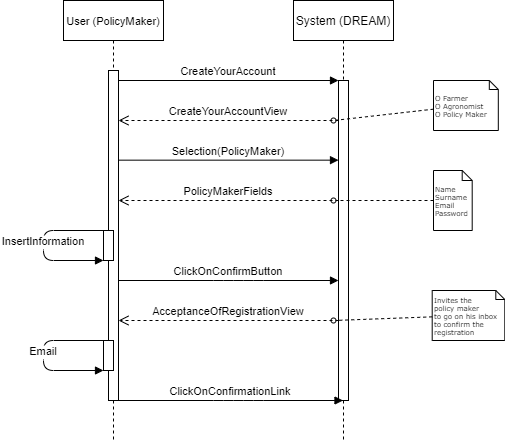

The diagram above was exported from draw.io. Its source (the exported page's mxGraphModel, read from the mxfile embedded in the PNG):
<mxGraphModel dx="1038" dy="641" grid="1" gridSize="10" guides="1" tooltips="1" connect="1" arrows="1" fold="1" page="1" pageScale="1" pageWidth="850" pageHeight="1100" math="0" shadow="0">
  <root>
    <mxCell id="0" />
    <mxCell id="1" parent="0" />
    <mxCell id="3nuBFxr9cyL0pnOWT2aG-1" value="User (PolicyMaker)" style="shape=umlLifeline;perimeter=lifelinePerimeter;container=1;collapsible=0;recursiveResize=0;rounded=0;shadow=0;strokeWidth=1;fontSize=11;" parent="1" vertex="1">
      <mxGeometry x="120" y="80" width="100" height="440" as="geometry" />
    </mxCell>
    <mxCell id="3nuBFxr9cyL0pnOWT2aG-2" value="" style="points=[];perimeter=orthogonalPerimeter;rounded=0;shadow=0;strokeWidth=1;" parent="3nuBFxr9cyL0pnOWT2aG-1" vertex="1">
      <mxGeometry x="45" y="70" width="10" height="330" as="geometry" />
    </mxCell>
    <mxCell id="-ki9tW6POzLssxUiX_zL-8" value="" style="points=[];perimeter=orthogonalPerimeter;rounded=0;shadow=0;strokeWidth=1;" parent="3nuBFxr9cyL0pnOWT2aG-1" vertex="1">
      <mxGeometry x="40" y="230" width="10" height="30" as="geometry" />
    </mxCell>
    <mxCell id="-ki9tW6POzLssxUiX_zL-9" value="InsertInformation" style="verticalAlign=bottom;endArrow=block;shadow=0;strokeWidth=1;" parent="3nuBFxr9cyL0pnOWT2aG-1" source="-ki9tW6POzLssxUiX_zL-8" target="-ki9tW6POzLssxUiX_zL-8" edge="1">
      <mxGeometry x="0.0667" relative="1" as="geometry">
        <mxPoint x="65" y="290" as="sourcePoint" />
        <mxPoint x="235" y="290" as="targetPoint" />
        <Array as="points">
          <mxPoint x="-20" y="230" />
          <mxPoint x="-20" y="260" />
        </Array>
        <mxPoint as="offset" />
      </mxGeometry>
    </mxCell>
    <mxCell id="-ki9tW6POzLssxUiX_zL-11" value="" style="points=[];perimeter=orthogonalPerimeter;rounded=0;shadow=0;strokeWidth=1;" parent="3nuBFxr9cyL0pnOWT2aG-1" vertex="1">
      <mxGeometry x="40" y="340" width="10" height="30" as="geometry" />
    </mxCell>
    <mxCell id="-ki9tW6POzLssxUiX_zL-12" value="Email" style="verticalAlign=bottom;endArrow=block;shadow=0;strokeWidth=1;" parent="3nuBFxr9cyL0pnOWT2aG-1" source="-ki9tW6POzLssxUiX_zL-11" target="-ki9tW6POzLssxUiX_zL-11" edge="1">
      <mxGeometry x="0.0667" relative="1" as="geometry">
        <mxPoint x="-55" y="320" as="sourcePoint" />
        <mxPoint x="115" y="320" as="targetPoint" />
        <Array as="points">
          <mxPoint x="-20" y="340" />
          <mxPoint x="-20" y="370" />
        </Array>
        <mxPoint as="offset" />
      </mxGeometry>
    </mxCell>
    <mxCell id="3nuBFxr9cyL0pnOWT2aG-5" value="System (DREAM)" style="shape=umlLifeline;perimeter=lifelinePerimeter;container=1;collapsible=0;recursiveResize=0;rounded=0;shadow=0;strokeWidth=1;" parent="1" vertex="1">
      <mxGeometry x="350" y="80" width="100" height="440" as="geometry" />
    </mxCell>
    <mxCell id="3nuBFxr9cyL0pnOWT2aG-6" value="" style="points=[];perimeter=orthogonalPerimeter;rounded=0;shadow=0;strokeWidth=1;" parent="3nuBFxr9cyL0pnOWT2aG-5" vertex="1">
      <mxGeometry x="45" y="80" width="10" height="320" as="geometry" />
    </mxCell>
    <mxCell id="-ki9tW6POzLssxUiX_zL-1" value="Selection(PolicyMaker)" style="verticalAlign=bottom;endArrow=block;entryX=0;entryY=0;shadow=0;strokeWidth=1;" parent="3nuBFxr9cyL0pnOWT2aG-5" source="3nuBFxr9cyL0pnOWT2aG-2" edge="1">
      <mxGeometry relative="1" as="geometry">
        <mxPoint x="-125" y="159.6600000000001" as="sourcePoint" />
        <mxPoint x="45" y="159.6600000000001" as="targetPoint" />
      </mxGeometry>
    </mxCell>
    <mxCell id="3nuBFxr9cyL0pnOWT2aG-7" value="CreateYourAccountView" style="verticalAlign=bottom;endArrow=open;dashed=1;endSize=8;shadow=0;strokeWidth=1;" parent="1" source="3nuBFxr9cyL0pnOWT2aG-6" target="3nuBFxr9cyL0pnOWT2aG-2" edge="1">
      <mxGeometry relative="1" as="geometry">
        <mxPoint x="275" y="236" as="targetPoint" />
        <Array as="points">
          <mxPoint x="260" y="200" />
        </Array>
      </mxGeometry>
    </mxCell>
    <mxCell id="3nuBFxr9cyL0pnOWT2aG-8" value="CreateYourAccount" style="verticalAlign=bottom;endArrow=block;entryX=0;entryY=0;shadow=0;strokeWidth=1;" parent="1" source="3nuBFxr9cyL0pnOWT2aG-2" target="3nuBFxr9cyL0pnOWT2aG-6" edge="1">
      <mxGeometry relative="1" as="geometry">
        <mxPoint x="275" y="160" as="sourcePoint" />
      </mxGeometry>
    </mxCell>
    <mxCell id="-ki9tW6POzLssxUiX_zL-2" style="edgeStyle=none;rounded=0;html=1;dashed=1;labelBackgroundColor=none;startArrow=none;startFill=0;startSize=5;endArrow=oval;endFill=0;endSize=5;jettySize=auto;orthogonalLoop=1;strokeWidth=1;fontFamily=Verdana;fontSize=12" parent="1" source="-ki9tW6POzLssxUiX_zL-3" edge="1">
      <mxGeometry relative="1" as="geometry">
        <mxPoint x="390" y="200" as="targetPoint" />
        <Array as="points" />
      </mxGeometry>
    </mxCell>
    <mxCell id="-ki9tW6POzLssxUiX_zL-3" value="O Farmer&lt;br style=&quot;font-size: 7px;&quot;&gt;O Agronomist&lt;br style=&quot;font-size: 7px;&quot;&gt;O Policy Maker" style="shape=note;whiteSpace=wrap;html=1;rounded=0;shadow=0;comic=0;labelBackgroundColor=none;strokeWidth=1;fontFamily=Verdana;fontSize=7;align=left;size=9;" parent="1" vertex="1">
      <mxGeometry x="490" y="160" width="64.81" height="50" as="geometry" />
    </mxCell>
    <mxCell id="-ki9tW6POzLssxUiX_zL-4" value="PolicyMakerFields" style="verticalAlign=bottom;endArrow=open;dashed=1;endSize=8;shadow=0;strokeWidth=1;" parent="1" source="3nuBFxr9cyL0pnOWT2aG-6" target="3nuBFxr9cyL0pnOWT2aG-2" edge="1">
      <mxGeometry relative="1" as="geometry">
        <mxPoint x="170.0000000000001" y="280" as="targetPoint" />
        <mxPoint x="340" y="280" as="sourcePoint" />
        <Array as="points">
          <mxPoint x="255" y="280" />
        </Array>
      </mxGeometry>
    </mxCell>
    <mxCell id="-ki9tW6POzLssxUiX_zL-5" value="Name&lt;br&gt;Surname&lt;br&gt;Email&lt;br&gt;Password" style="shape=note;whiteSpace=wrap;html=1;rounded=0;shadow=0;comic=0;labelBackgroundColor=none;strokeWidth=1;fontFamily=Verdana;fontSize=7;align=left;size=10;" parent="1" vertex="1">
      <mxGeometry x="490" y="250" width="38.7" height="60" as="geometry" />
    </mxCell>
    <mxCell id="-ki9tW6POzLssxUiX_zL-6" style="edgeStyle=none;rounded=0;html=1;dashed=1;labelBackgroundColor=none;startArrow=none;startFill=0;startSize=5;endArrow=oval;endFill=0;endSize=5;jettySize=auto;orthogonalLoop=1;strokeWidth=1;fontFamily=Verdana;fontSize=12" parent="1" source="-ki9tW6POzLssxUiX_zL-5" edge="1">
      <mxGeometry relative="1" as="geometry">
        <mxPoint x="390" y="280" as="targetPoint" />
        <mxPoint x="410" y="199.38357244279757" as="sourcePoint" />
        <Array as="points" />
      </mxGeometry>
    </mxCell>
    <mxCell id="-ki9tW6POzLssxUiX_zL-7" value="ClickOnConfirmButton" style="verticalAlign=bottom;endArrow=block;shadow=0;strokeWidth=1;" parent="1" source="3nuBFxr9cyL0pnOWT2aG-2" target="3nuBFxr9cyL0pnOWT2aG-6" edge="1">
      <mxGeometry relative="1" as="geometry">
        <mxPoint x="180.0000000000001" y="320.0000000000001" as="sourcePoint" />
        <mxPoint x="350" y="320.0000000000001" as="targetPoint" />
        <Array as="points">
          <mxPoint x="280" y="360" />
          <mxPoint x="310" y="360" />
        </Array>
      </mxGeometry>
    </mxCell>
    <mxCell id="-ki9tW6POzLssxUiX_zL-10" value="AcceptanceOfRegistrationView" style="verticalAlign=bottom;endArrow=open;dashed=1;endSize=8;shadow=0;strokeWidth=1;" parent="1" source="3nuBFxr9cyL0pnOWT2aG-6" target="3nuBFxr9cyL0pnOWT2aG-2" edge="1">
      <mxGeometry relative="1" as="geometry">
        <mxPoint x="170" y="400" as="targetPoint" />
        <mxPoint x="340" y="400" as="sourcePoint" />
        <Array as="points">
          <mxPoint x="255" y="400" />
        </Array>
      </mxGeometry>
    </mxCell>
    <mxCell id="-ki9tW6POzLssxUiX_zL-13" value="Invites the &lt;br&gt;policy maker&lt;br&gt;to go on his inbox to confirm the registration" style="shape=note;whiteSpace=wrap;html=1;rounded=0;shadow=0;comic=0;labelBackgroundColor=none;strokeWidth=1;fontFamily=Verdana;fontSize=7;align=left;size=9;" parent="1" vertex="1">
      <mxGeometry x="488.7" y="370" width="72.6" height="50" as="geometry" />
    </mxCell>
    <mxCell id="-ki9tW6POzLssxUiX_zL-14" style="edgeStyle=none;rounded=0;html=1;dashed=1;labelBackgroundColor=none;startArrow=none;startFill=0;startSize=5;endArrow=oval;endFill=0;endSize=5;jettySize=auto;orthogonalLoop=1;strokeWidth=1;fontFamily=Verdana;fontSize=12" parent="1" source="-ki9tW6POzLssxUiX_zL-13" edge="1">
      <mxGeometry relative="1" as="geometry">
        <mxPoint x="390" y="400" as="targetPoint" />
        <mxPoint x="410" y="319.3835724427976" as="sourcePoint" />
        <Array as="points" />
      </mxGeometry>
    </mxCell>
    <mxCell id="-ki9tW6POzLssxUiX_zL-15" value="ClickOnConfirmationLink" style="verticalAlign=bottom;endArrow=block;shadow=0;strokeWidth=1;" parent="1" source="3nuBFxr9cyL0pnOWT2aG-2" target="3nuBFxr9cyL0pnOWT2aG-5" edge="1">
      <mxGeometry relative="1" as="geometry">
        <mxPoint x="175" y="480" as="sourcePoint" />
        <mxPoint x="345" y="480" as="targetPoint" />
        <Array as="points">
          <mxPoint x="280" y="480" />
          <mxPoint x="310" y="480" />
        </Array>
      </mxGeometry>
    </mxCell>
  </root>
</mxGraphModel>